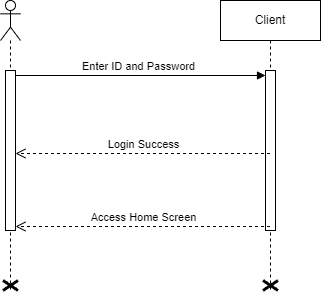

The diagram above was exported from draw.io. Its source (the exported page's mxGraphModel, read from the mxfile embedded in the PNG):
<mxGraphModel dx="1026" dy="460" grid="1" gridSize="10" guides="1" tooltips="1" connect="1" arrows="1" fold="1" page="1" pageScale="1" pageWidth="850" pageHeight="1100" math="0" shadow="0">
  <root>
    <mxCell id="0" />
    <mxCell id="1" parent="0" />
    <mxCell id="rHn9flgD2p3msbZ9l_8b-6" value="" style="shape=umlLifeline;perimeter=lifelinePerimeter;whiteSpace=wrap;html=1;container=1;dropTarget=0;collapsible=0;recursiveResize=0;outlineConnect=0;portConstraint=eastwest;newEdgeStyle={&quot;curved&quot;:0,&quot;rounded&quot;:0};participant=umlActor;" parent="1" vertex="1">
      <mxGeometry x="230" y="40" width="20" height="290" as="geometry" />
    </mxCell>
    <mxCell id="rHn9flgD2p3msbZ9l_8b-15" value="" style="shape=umlDestroy;whiteSpace=wrap;html=1;strokeWidth=3;targetShapes=umlLifeline;" parent="rHn9flgD2p3msbZ9l_8b-6" vertex="1">
      <mxGeometry x="2.5" y="280" width="15" height="10" as="geometry" />
    </mxCell>
    <mxCell id="rHn9flgD2p3msbZ9l_8b-7" value="Client" style="shape=umlLifeline;perimeter=lifelinePerimeter;whiteSpace=wrap;html=1;container=1;dropTarget=0;collapsible=0;recursiveResize=0;outlineConnect=0;portConstraint=eastwest;newEdgeStyle={&quot;curved&quot;:0,&quot;rounded&quot;:0};" parent="1" vertex="1">
      <mxGeometry x="450" y="40" width="100" height="290" as="geometry" />
    </mxCell>
    <mxCell id="rHn9flgD2p3msbZ9l_8b-8" value="" style="html=1;points=[[0,0,0,0,5],[0,1,0,0,-5],[1,0,0,0,5],[1,1,0,0,-5]];perimeter=orthogonalPerimeter;outlineConnect=0;targetShapes=umlLifeline;portConstraint=eastwest;newEdgeStyle={&quot;curved&quot;:0,&quot;rounded&quot;:0};" parent="rHn9flgD2p3msbZ9l_8b-7" vertex="1">
      <mxGeometry x="45" y="70" width="10" height="160" as="geometry" />
    </mxCell>
    <mxCell id="rHn9flgD2p3msbZ9l_8b-14" value="" style="shape=umlDestroy;whiteSpace=wrap;html=1;strokeWidth=3;targetShapes=umlLifeline;" parent="rHn9flgD2p3msbZ9l_8b-7" vertex="1">
      <mxGeometry x="42.5" y="280" width="15" height="10" as="geometry" />
    </mxCell>
    <mxCell id="rHn9flgD2p3msbZ9l_8b-9" value="Enter ID and Password" style="html=1;verticalAlign=bottom;endArrow=block;curved=0;rounded=0;entryX=0;entryY=0;entryDx=0;entryDy=5;" parent="1" target="rHn9flgD2p3msbZ9l_8b-8" edge="1">
      <mxGeometry relative="1" as="geometry">
        <mxPoint x="240" y="115" as="sourcePoint" />
      </mxGeometry>
    </mxCell>
    <mxCell id="rHn9flgD2p3msbZ9l_8b-10" value="Login Success" style="html=1;verticalAlign=bottom;endArrow=open;dashed=1;endSize=8;curved=0;rounded=0;entryX=1;entryY=1;entryDx=0;entryDy=-5;entryPerimeter=0;" parent="1" edge="1">
      <mxGeometry relative="1" as="geometry">
        <mxPoint x="245" y="193" as="targetPoint" />
        <mxPoint x="499.5" y="193" as="sourcePoint" />
      </mxGeometry>
    </mxCell>
    <mxCell id="rHn9flgD2p3msbZ9l_8b-11" value="" style="html=1;points=[[0,0,0,0,5],[0,1,0,0,-5],[1,0,0,0,5],[1,1,0,0,-5]];perimeter=orthogonalPerimeter;outlineConnect=0;targetShapes=umlLifeline;portConstraint=eastwest;newEdgeStyle={&quot;curved&quot;:0,&quot;rounded&quot;:0};" parent="1" vertex="1">
      <mxGeometry x="235" y="110" width="10" height="160" as="geometry" />
    </mxCell>
    <mxCell id="rHn9flgD2p3msbZ9l_8b-12" value="Access Home Screen" style="html=1;verticalAlign=bottom;endArrow=open;dashed=1;endSize=8;curved=0;rounded=0;entryX=1;entryY=1;entryDx=0;entryDy=-5;entryPerimeter=0;" parent="1" edge="1">
      <mxGeometry relative="1" as="geometry">
        <mxPoint x="245" y="266" as="targetPoint" />
        <mxPoint x="499.5" y="266" as="sourcePoint" />
      </mxGeometry>
    </mxCell>
  </root>
</mxGraphModel>